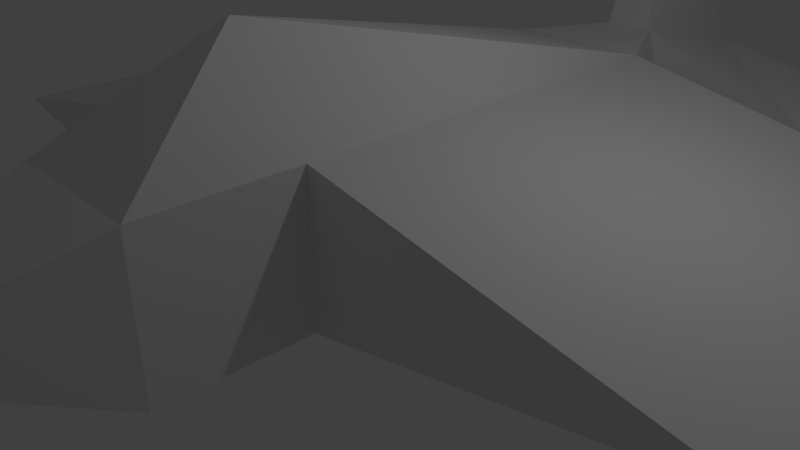 # Source: PolyPlane.blend  (saved by Blender 2.78.0; exported with 4.5.12 LTS)
import bpy
from mathutils import Matrix  # noqa: F401  (used for matrix-valued properties, if any)

bpy.ops.wm.read_factory_settings(use_empty=True)
scene = bpy.context.scene
scene.name = 'Scene'

# ---- collections
col_collection_1 = bpy.data.collections.new('Collection 1'); scene.collection.children.link(col_collection_1)

# ---- materials (node trees are filled in below, after node groups)
mat_material = bpy.data.materials.new('Material')
mat_material.alpha_threshold = 0.0
mat_material.use_transparent_shadow = False
mat_material.roughness = 0.5
mat_material.line_color = (0.0, 0.0, 0.0, 1.0)

# ---- material node trees

# ---- world
world_world = bpy.data.worlds.new('World'); scene.world = world_world
world_world.color = (0.05088, 0.05088, 0.05088)
world_world.use_sun_shadow = False
world_world.sun_shadow_jitter_overblur = 0.0
world_world.cycles.sampling_method = 'MANUAL'

# ---- cameras
cam_camera = bpy.data.cameras.new('Camera')
cam_camera.clip_end = 100.0
cam_camera.lens = 35.0
cam_camera.sensor_width = 32.0
cam_camera.sensor_height = 18.0
cam_camera.ortho_scale = 7.314
cam_camera.dof.focus_distance = 0.0
cam_camera.dof.aperture_fstop = 128.0

# ---- lights
light_lamp = bpy.data.lights.new('Lamp', 'POINT')
light_lamp.transmission_factor = 0.0
light_lamp.cutoff_distance = 30.0
light_lamp.energy = 100.0
light_lamp.shadow_buffer_clip_start = 1.001
light_lamp.shadow_soft_size = 0.1
light_lamp.shadow_maximum_resolution = 0.006
light_lamp.use_absolute_resolution = True

# ---- meshes
me_cube = bpy.data.meshes.new('Cube')
me_cube.from_pydata([(1.0, 1.0, -1.0), (1.0, -1.0, -1.0), (-1.0, -1.0, -1.0), (-1.0, 1.0, -1.0), (1.0, -1.0, 1.0), (-1.0, 1.0, 1.0), (-9.537e-07, -3.447, -2.384e-07), (1.0, 6.79, -1.0), (-1.0, 6.79, -1.0), (1.0, 6.79, 1.0), (-1.0, 6.79, 1.0), (1.0, 8.154, -1.0), (-1.0, 8.154, -1.0), (0.3778, 8.154, 1.0), (-0.3713, 8.154, 1.0), (1.0, 10.41, -0.5188), (-1.0, 10.41, -0.5188), (0.3778, 10.41, 0.5188), (-0.3713, 10.41, 0.5188), (1.0, 1.0, 1.0), (-1.0, -1.0, 1.0), (-5.364e-07, 0.8907, 2.322), (2.563e-06, 8.154, 3.069), (2.503e-06, 10.41, 3.069), (6.0, 1.0, -4.768e-07), (6.0, 6.79, -4.768e-07), (-6.0, 1.0, 0.0), (-6.0, 6.79, 0.0), (3.0, 8.154, 1.907e-06), (3.0, 10.41, 1.907e-06), (-3.0, 8.154, 1.967e-06), (-3.0, 10.41, 1.907e-06)], [], [(0, 1, 2, 3), (0, 19, 4, 1), (2, 1, 6), (2, 20, 5, 3), (3, 5, 26), (4, 20, 6), (20, 2, 6), (1, 4, 6), (10, 9, 13, 14), (0, 3, 8, 7), (9, 19, 24, 25), (5, 20, 21), (13, 11, 28), (9, 7, 11, 13), (8, 10, 14, 12), (7, 8, 12, 11), (17, 15, 16, 18), (18, 16, 31), (11, 12, 16, 15), (13, 17, 23, 22), (19, 9, 21), (19, 5, 21), (9, 10, 21), (20, 4, 21), (10, 5, 21), (4, 19, 21), (17, 18, 23), (14, 13, 22), (18, 14, 22, 23), (7, 9, 25), (0, 7, 25, 24), (19, 0, 24), (8, 3, 26, 27), (5, 10, 27, 26), (10, 8, 27), (11, 15, 29, 28), (17, 13, 28, 29), (15, 17, 29), (16, 12, 30, 31), (12, 14, 30), (14, 18, 31, 30)])
me_cube.materials.append(mat_material)
me_cube.use_remesh_preserve_volume = False
me_cube.use_remesh_preserve_attributes = False
me_cube.use_mirror_vertex_groups = False
me_cube.update()

# ---- objects
ob_cube = bpy.data.objects.new('Cube', me_cube)
ob_lamp = bpy.data.objects.new('Lamp', light_lamp)
ob_camera = bpy.data.objects.new('Camera', cam_camera)

# ---- transforms, parenting, visibility, modifiers, constraints
ob_cube.location = (0.0, -2.67, 1.026)
ob_cube.lock_rotations_4d = False
ob_cube.empty_display_type = 'ARROWS'
ob_cube.lineart.crease_threshold = 0.0
ob_lamp.location = (4.076, 1.005, 5.904)
ob_lamp.rotation_euler = (0.6503, 0.05522, 1.866)
ob_lamp.lock_rotations_4d = False
ob_lamp.empty_display_type = 'ARROWS'
ob_lamp.color = (0.0, 0.0, 0.0, 0.0)
ob_lamp.lineart.crease_threshold = 0.0
ob_camera.location = (7.481, -6.508, 5.344)
ob_camera.rotation_euler = (1.109, 0.0, 0.8149)
ob_camera.lock_rotations_4d = False
ob_camera.empty_display_type = 'ARROWS'
ob_camera.color = (0.0, 0.0, 0.0, 0.0)
ob_camera.display_type = 'WIRE'
ob_camera.lineart.crease_threshold = 0.0

# ---- collection membership
col_collection_1.objects.link(ob_cube)
col_collection_1.objects.link(ob_lamp)
col_collection_1.objects.link(ob_camera)

# ---- scene / render settings (as saved in the file)
scene.camera = ob_camera
scene.frame_start = 1; scene.frame_end = 250; scene.frame_set(1)
scene.render.engine = 'BLENDER_EEVEE_NEXT'
scene.render.resolution_percentage = 50
scene.render.dither_intensity = 0.0
scene.cycles.use_denoising = False
scene.cycles.samples = 128
scene.cycles.sampling_pattern = 'TABULATED_SOBOL'
scene.cycles.light_sampling_threshold = 0.0
scene.cycles.use_adaptive_sampling = False
scene.cycles.use_light_tree = False
scene.cycles.blur_glossy = 0.0
scene.cycles.sample_clamp_indirect = 0.0
scene.view_settings.view_transform = 'Standard'
bpy.context.view_layer.update()
